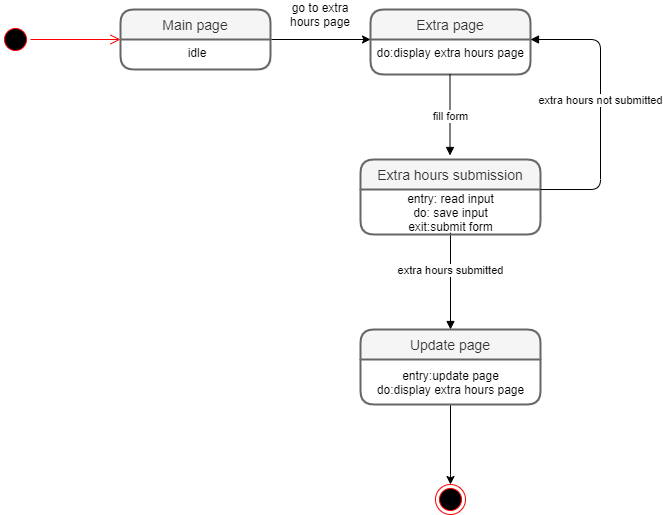

The diagram above was exported from draw.io. Its source (the exported page's mxGraphModel, read from the mxfile embedded in the PNG):
<mxGraphModel dx="1888" dy="499" grid="1" gridSize="10" guides="1" tooltips="1" connect="1" arrows="1" fold="1" page="1" pageScale="1" pageWidth="850" pageHeight="1100" math="0" shadow="0">
  <root>
    <mxCell id="0" />
    <mxCell id="1" parent="0" />
    <mxCell id="m8nx7HHh6s8kqqjs2J_5-3" value="" style="ellipse;html=1;shape=startState;fillColor=#000000;strokeColor=#ff0000;" parent="1" vertex="1">
      <mxGeometry x="-200" y="185" width="30" height="30" as="geometry" />
    </mxCell>
    <mxCell id="m8nx7HHh6s8kqqjs2J_5-4" value="" style="edgeStyle=orthogonalEdgeStyle;html=1;verticalAlign=bottom;endArrow=open;endSize=8;strokeColor=#ff0000;" parent="1" source="m8nx7HHh6s8kqqjs2J_5-3" edge="1">
      <mxGeometry relative="1" as="geometry">
        <mxPoint x="-80" y="200" as="targetPoint" />
      </mxGeometry>
    </mxCell>
    <mxCell id="m8nx7HHh6s8kqqjs2J_5-1" value="Extra page" style="swimlane;childLayout=stackLayout;horizontal=1;startSize=30;horizontalStack=0;rounded=1;fontSize=14;fontStyle=0;strokeWidth=2;resizeParent=0;resizeLast=1;shadow=0;dashed=0;align=center;fillColor=#f5f5f5;strokeColor=#666666;fontColor=#333333;" parent="1" vertex="1">
      <mxGeometry x="170" y="170" width="160" height="65" as="geometry" />
    </mxCell>
    <mxCell id="m8nx7HHh6s8kqqjs2J_5-2" value="do:display extra hours page " style="align=center;strokeColor=none;fillColor=none;spacingLeft=4;fontSize=12;verticalAlign=top;resizable=0;rotatable=0;part=1;" parent="m8nx7HHh6s8kqqjs2J_5-1" vertex="1">
      <mxGeometry y="30" width="160" height="35" as="geometry" />
    </mxCell>
    <mxCell id="sCCEVnx5R0UxktF23J5H-36" style="edgeStyle=orthogonalEdgeStyle;rounded=0;orthogonalLoop=1;jettySize=auto;html=1;entryX=0.5;entryY=0;entryDx=0;entryDy=0;" edge="1" parent="1" target="9z21fC1VKxVZlU80u0tu-7">
      <mxGeometry relative="1" as="geometry">
        <mxPoint x="260" y="565" as="targetPoint" />
        <mxPoint x="250" y="565" as="sourcePoint" />
        <Array as="points">
          <mxPoint x="250" y="635" />
        </Array>
      </mxGeometry>
    </mxCell>
    <mxCell id="9z21fC1VKxVZlU80u0tu-7" value="" style="ellipse;html=1;shape=endState;fillColor=#000000;strokeColor=#ff0000;" parent="1" vertex="1">
      <mxGeometry x="235" y="645" width="30" height="30" as="geometry" />
    </mxCell>
    <mxCell id="sCCEVnx5R0UxktF23J5H-3" style="edgeStyle=orthogonalEdgeStyle;rounded=0;orthogonalLoop=1;jettySize=auto;html=1;exitX=1;exitY=0;exitDx=0;exitDy=0;" edge="1" parent="1" source="sCCEVnx5R0UxktF23J5H-2">
      <mxGeometry relative="1" as="geometry">
        <mxPoint x="170" y="200" as="targetPoint" />
        <Array as="points">
          <mxPoint x="170" y="200" />
        </Array>
      </mxGeometry>
    </mxCell>
    <mxCell id="sCCEVnx5R0UxktF23J5H-1" value="Main page" style="swimlane;childLayout=stackLayout;horizontal=1;startSize=30;horizontalStack=0;rounded=1;fontSize=14;fontStyle=0;strokeWidth=2;resizeParent=0;resizeLast=1;shadow=0;dashed=0;align=center;fillColor=#f5f5f5;strokeColor=#666666;fontColor=#333333;" vertex="1" parent="1">
      <mxGeometry x="-80" y="170" width="150" height="60" as="geometry" />
    </mxCell>
    <mxCell id="sCCEVnx5R0UxktF23J5H-2" value="idle" style="align=center;strokeColor=none;fillColor=none;spacingLeft=4;fontSize=12;verticalAlign=top;resizable=0;rotatable=0;part=1;" vertex="1" parent="sCCEVnx5R0UxktF23J5H-1">
      <mxGeometry y="30" width="150" height="30" as="geometry" />
    </mxCell>
    <mxCell id="sCCEVnx5R0UxktF23J5H-6" value="go to extra hours page" style="text;html=1;strokeColor=none;fillColor=none;align=center;verticalAlign=middle;whiteSpace=wrap;rounded=0;" vertex="1" parent="1">
      <mxGeometry x="80" y="165" width="80" height="20" as="geometry" />
    </mxCell>
    <mxCell id="sCCEVnx5R0UxktF23J5H-25" value="fill form" style="html=1;verticalAlign=bottom;endArrow=block;" edge="1" parent="1">
      <mxGeometry x="0.2593" width="80" relative="1" as="geometry">
        <mxPoint x="249.5" y="235" as="sourcePoint" />
        <mxPoint x="249.5" y="316" as="targetPoint" />
        <mxPoint as="offset" />
      </mxGeometry>
    </mxCell>
    <mxCell id="sCCEVnx5R0UxktF23J5H-31" value="extra hours submitted" style="html=1;verticalAlign=bottom;endArrow=block;" edge="1" parent="1">
      <mxGeometry x="0.0909" width="80" relative="1" as="geometry">
        <mxPoint x="250.02421052631598" y="400" as="sourcePoint" />
        <mxPoint x="250" y="490" as="targetPoint" />
        <Array as="points">
          <mxPoint x="250" y="390" />
        </Array>
        <mxPoint as="offset" />
      </mxGeometry>
    </mxCell>
    <mxCell id="m8nx7HHh6s8kqqjs2J_5-10" value="Extra hours submission" style="swimlane;childLayout=stackLayout;horizontal=1;startSize=30;horizontalStack=0;rounded=1;fontSize=14;fontStyle=0;strokeWidth=2;resizeParent=0;resizeLast=1;shadow=0;dashed=0;align=center;fillColor=#f5f5f5;strokeColor=#666666;fontColor=#333333;" parent="1" vertex="1">
      <mxGeometry x="160" y="320" width="180" height="75" as="geometry" />
    </mxCell>
    <mxCell id="9z21fC1VKxVZlU80u0tu-1" value="entry: read input&lt;br&gt;do: save input&lt;br&gt;exit:submit form" style="text;html=1;align=center;verticalAlign=middle;resizable=0;points=[];autosize=1;" parent="m8nx7HHh6s8kqqjs2J_5-10" vertex="1">
      <mxGeometry y="30" width="180" height="45" as="geometry" />
    </mxCell>
    <mxCell id="sCCEVnx5R0UxktF23J5H-33" value="extra hours not submitted" style="html=1;verticalAlign=bottom;endArrow=block;entryX=1;entryY=0;entryDx=0;entryDy=0;" edge="1" parent="1" target="m8nx7HHh6s8kqqjs2J_5-2">
      <mxGeometry width="80" relative="1" as="geometry">
        <mxPoint x="340" y="350" as="sourcePoint" />
        <mxPoint x="420" y="350" as="targetPoint" />
        <Array as="points">
          <mxPoint x="400" y="350" />
          <mxPoint x="400" y="200" />
        </Array>
        <mxPoint as="offset" />
      </mxGeometry>
    </mxCell>
    <mxCell id="sCCEVnx5R0UxktF23J5H-34" value="Update page" style="swimlane;childLayout=stackLayout;horizontal=1;startSize=30;horizontalStack=0;rounded=1;fontSize=14;fontStyle=0;strokeWidth=2;resizeParent=0;resizeLast=1;shadow=0;dashed=0;align=center;fillColor=#f5f5f5;strokeColor=#666666;fontColor=#333333;" vertex="1" parent="1">
      <mxGeometry x="160" y="490" width="180" height="75" as="geometry" />
    </mxCell>
    <mxCell id="sCCEVnx5R0UxktF23J5H-35" value="entry:update page&lt;br&gt;do:display extra hours page" style="text;html=1;align=center;verticalAlign=middle;resizable=0;points=[];autosize=1;" vertex="1" parent="sCCEVnx5R0UxktF23J5H-34">
      <mxGeometry y="30" width="180" height="45" as="geometry" />
    </mxCell>
  </root>
</mxGraphModel>